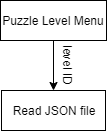

The diagram above was exported from draw.io. Its source (the exported page's mxGraphModel, read from the mxfile embedded in the PNG):
<mxGraphModel dx="525" dy="707" grid="1" gridSize="10" guides="1" tooltips="1" connect="1" arrows="1" fold="1" page="1" pageScale="1" pageWidth="850" pageHeight="1100" math="0" shadow="0">
  <root>
    <mxCell id="0" />
    <mxCell id="1" parent="0" />
    <mxCell id="2" style="edgeStyle=orthogonalEdgeStyle;rounded=0;orthogonalLoop=1;jettySize=auto;html=1;" edge="1" source="3" parent="1">
      <mxGeometry relative="1" as="geometry">
        <mxPoint x="65" y="840" as="targetPoint" />
      </mxGeometry>
    </mxCell>
    <mxCell id="3" value="Puzzle Level Menu" style="rounded=0;whiteSpace=wrap;html=1;" vertex="1" parent="1">
      <mxGeometry x="12" y="750" width="106" height="40" as="geometry" />
    </mxCell>
    <mxCell id="4" value="Read JSON file" style="rounded=0;whiteSpace=wrap;html=1;" vertex="1" parent="1">
      <mxGeometry x="13" y="840" width="104" height="40" as="geometry" />
    </mxCell>
    <mxCell id="5" value="level ID" style="text;html=1;align=center;verticalAlign=middle;resizable=0;points=[];;autosize=1;rotation=90;" vertex="1" parent="1">
      <mxGeometry x="50" y="805" width="60" height="20" as="geometry" />
    </mxCell>
  </root>
</mxGraphModel>